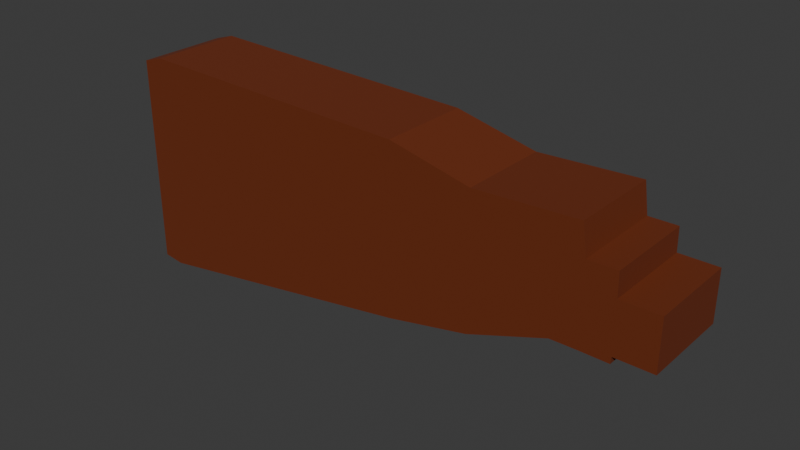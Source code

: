 # Source: AK_STOCK.blend  (saved by Blender 4.4.32; exported with 4.5.12 LTS)
import bpy
from mathutils import Matrix  # noqa: F401  (used for matrix-valued properties, if any)

bpy.ops.wm.read_factory_settings(use_empty=True)
scene = bpy.context.scene
scene.name = 'Scene'

# ---- collections
col_collection = bpy.data.collections.new('Collection'); scene.collection.children.link(col_collection)

# ---- materials (node trees are filled in below, after node groups)
mat_material_001 = bpy.data.materials.new('Material.001')

# ---- material node trees
mat_material_001.use_nodes = True; mat_material_001.node_tree.nodes.clear()
_N = mat_material_001.node_tree.nodes; _L = mat_material_001.node_tree.links
n0 = _N.new('ShaderNodeBsdfPrincipled'); n0.name = 'Principled BSDF'; n0.location = (10, 300)
n0.inputs[0].default_value = (0.1503, 0.02221, 0.0, 1.0)
n0.inputs[2].default_value = 0.7953
n1 = _N.new('ShaderNodeOutputMaterial'); n1.name = 'Material Output'; n1.location = (300, 300)
_L.new(n0.outputs[0], n1.inputs[0])
n1.is_active_output = True

# ---- world
world_world = bpy.data.worlds.new('World'); scene.world = world_world
world_world.use_nodes = True; world_world.node_tree.nodes.clear()
_N = world_world.node_tree.nodes; _L = world_world.node_tree.links
n0 = _N.new('ShaderNodeOutputWorld'); n0.name = 'World Output'; n0.location = (300, 300)
n1 = _N.new('ShaderNodeBackground'); n1.name = 'Background'; n1.location = (10, 300)
n1.inputs[0].default_value = (0.05088, 0.05088, 0.05088, 1.0)
_L.new(n1.outputs[0], n0.inputs[0])
n0.is_active_output = True
world_world.color = (0.05088, 0.05088, 0.05088)
world_world.sun_shadow_jitter_overblur = 0.0

# ---- meshes
me_cube_001 = bpy.data.meshes.new('Cube.001')
me_cube_001.from_pydata([(-1.0, -0.1755, -0.4931), (-1.0, -0.1755, 0.3314), (1.0, -0.1755, -0.1277), (1.0, -0.1755, 0.05822), (0.6575, -0.1755, -0.152), (0.7396, -0.1755, 0.2549), (0.3637, -0.1755, 0.2379), (0.3637, -0.1755, -0.2576), (0.8611, -0.1755, -0.1277), (0.8611, -0.1755, 0.05822), (-1.0, -0.1755, -0.09313), (1.0, -0.1755, -0.03219), (0.3637, -0.1755, -0.09313), (0.8611, -0.1755, -0.03219), (0.8594, -0.1755, 0.1442), (0.8595, -0.1755, -0.1522), (0.0595, -0.1755, 0.3061), (0.0595, -0.1755, -0.3217), (0.0595, -0.1755, -0.09313), (0.7558, -0.1755, 0.1435), (0.7558, -0.1755, -0.1512), (0.6575, -0.1755, 0.1414), (-1.079, -0.1755, -0.08257), (-1.079, -0.1755, 0.3069), (-1.079, -0.1755, -0.4826), (-1.0, 0.1643, -0.09313), (-1.0, 0.1643, 0.3314), (1.0, 0.1643, -0.03219), (1.0, 0.1643, -0.1277), (0.8611, 0.1643, -0.1277), (0.0595, 0.1643, 0.3061), (0.3637, 0.1643, -0.2576), (0.6575, 0.1643, -0.152), (0.7558, 0.1643, 0.1435), (0.7396, 0.1643, 0.2549), (0.3637, 0.1643, 0.2379), (0.0595, 0.1643, -0.3217), (0.3637, 0.1643, -0.09313), (0.8595, 0.1643, -0.1522), (1.0, 0.1643, 0.05822), (0.8611, 0.1643, 0.05822), (0.8611, 0.1643, -0.03219), (-1.0, 0.1643, -0.4931), (0.6575, 0.1643, 0.1414), (0.0595, 0.1643, -0.09313), (0.8594, 0.1643, 0.1442), (0.7558, 0.1643, -0.1512), (-1.079, 0.1643, -0.08257), (-1.079, 0.1643, 0.3069), (-1.079, 0.1643, -0.4826)], [], [(18, 10, 1, 16), (4, 21, 19, 20), (11, 13, 9, 3), (2, 8, 13, 11), (20, 19, 14, 9, 13, 8, 15), (17, 0, 10, 18), (1, 23, 24, 0), (7, 17, 18, 12), (12, 18, 16, 6), (5, 19, 21), (22, 24, 23), (4, 7, 12, 6, 5, 21), (44, 30, 26, 25), (32, 46, 33, 43), (27, 39, 40, 41), (28, 27, 41, 29), (46, 38, 29, 41, 40, 45, 33), (36, 44, 25, 42), (26, 42, 49, 48), (31, 37, 44, 36), (37, 35, 30, 44), (34, 43, 33), (47, 48, 49), (32, 43, 34, 35, 37, 31), (1, 10, 25, 26), (2, 11, 27, 28), (15, 8, 29, 38), (8, 2, 28, 29), (22, 23, 48, 47), (3, 9, 40, 39), (16, 1, 26, 30), (24, 22, 47, 49), (14, 19, 33, 45), (7, 4, 32, 31), (9, 14, 45, 40), (10, 0, 42, 25), (4, 20, 46, 32), (19, 5, 34, 33), (20, 15, 38, 46), (0, 24, 49, 42), (11, 3, 39, 27), (5, 6, 35, 34), (6, 16, 30, 35), (23, 1, 26, 48), (1, 0, 42, 26), (17, 7, 31, 36), (0, 17, 36, 42)])
_uv = me_cube_001.uv_layers.new(name='UVMap')
_uv.uv.foreach_set('vector', [0.4711, 0.8676, 0.4711, 1.0, 0.625, 1.0, 0.625, 0.8676, 0.375, 0.7928, 0.5481, 0.7928, 0.625, 0.7865, 0.0, 0.0, 0.4711, 0.75, 0.4711, 0.7674, 0.625, 0.7674, 0.625, 0.75, 0.375, 0.75, 0.375, 0.7674, 0.4711, 0.7674, 0.4711, 0.75, 0.0, 0.0, 0.625, 0.7865, 0.0, 0.0, 0.625, 0.7674, 0.4711, 0.7674, 0.375, 0.7674, 0.0, 0.0, 0.375, 0.8676, 0.375, 1.0, 0.4711, 1.0, 0.4711, 0.8676, 0.0, 0.0, 0.0, 0.0, 0.0, 0.0, 0.0, 0.0, 0.375, 0.8295, 0.375, 0.8676, 0.4711, 0.8676, 0.4711, 0.8295, 0.4711, 0.8295, 0.4711, 0.8676, 0.625, 0.8676, 0.625, 0.8295, 0.625, 0.7928, 0.625, 0.7865, 0.5481, 0.7928, 0.4711, 1.0, 0.375, 1.0, 0.625, 1.0, 0.375, 0.7928, 0.375, 0.8295, 0.4711, 0.8295, 0.625, 0.8295, 0.625, 0.7928, 0.5481, 0.7928, 0.4711, 0.8676, 0.625, 0.8676, 0.625, 1.0, 0.4711, 1.0, 0.375, 0.7928, 0.0, 0.0, 0.625, 0.7865, 0.5481, 0.7928, 0.4711, 0.75, 0.625, 0.75, 0.625, 0.7674, 0.4711, 0.7674, 0.375, 0.75, 0.4711, 0.75, 0.4711, 0.7674, 0.375, 0.7674, 0.0, 0.0, 0.0, 0.0, 0.375, 0.7674, 0.4711, 0.7674, 0.625, 0.7674, 0.0, 0.0, 0.625, 0.7865, 0.375, 0.8676, 0.4711, 0.8676, 0.4711, 1.0, 0.375, 1.0, 0.0, 0.0, 0.0, 0.0, 0.0, 0.0, 0.0, 0.0, 0.375, 0.8295, 0.4711, 0.8295, 0.4711, 0.8676, 0.375, 0.8676, 0.4711, 0.8295, 0.625, 0.8295, 0.625, 0.8676, 0.4711, 0.8676, 0.625, 0.7928, 0.5481, 0.7928, 0.625, 0.7865, 0.4711, 1.0, 0.625, 1.0, 0.375, 1.0, 0.375, 0.7928, 0.5481, 0.7928, 0.625, 0.7928, 0.625, 0.8295, 0.4711, 0.8295, 0.375, 0.8295, 0.625, 1.0, 0.4711, 1.0, 0.4711, 1.0, 0.625, 1.0, 0.375, 0.75, 0.4711, 0.75, 0.4711, 0.75, 0.375, 0.75, 0.0, 0.0, 0.375, 0.7674, 0.375, 0.7674, 0.0, 0.0, 0.375, 0.7674, 0.375, 0.75, 0.375, 0.75, 0.375, 0.7674, 0.4711, 1.0, 0.625, 1.0, 0.625, 1.0, 0.4711, 1.0, 0.625, 0.75, 0.625, 0.7674, 0.625, 0.7674, 0.625, 0.75, 0.625, 0.8676, 0.625, 1.0, 0.625, 1.0, 0.625, 0.8676, 0.375, 1.0, 0.4711, 1.0, 0.4711, 1.0, 0.375, 1.0, 0.0, 0.0, 0.625, 0.7865, 0.625, 0.7865, 0.0, 0.0, 0.375, 0.8295, 0.375, 0.7928, 0.375, 0.7928, 0.375, 0.8295, 0.625, 0.7674, 0.0, 0.0, 0.0, 0.0, 0.625, 0.7674, 0.4711, 1.0, 0.375, 1.0, 0.375, 1.0, 0.4711, 1.0, 0.375, 0.7928, 0.0, 0.0, 0.0, 0.0, 0.375, 0.7928, 0.625, 0.7865, 0.625, 0.7928, 0.625, 0.7928, 0.625, 0.7865, 0.0, 0.0, 0.0, 0.0, 0.0, 0.0, 0.0, 0.0, 0.0, 0.0, 0.0, 0.0, 0.0, 0.0, 0.0, 0.0, 0.4711, 0.75, 0.625, 0.75, 0.625, 0.75, 0.4711, 0.75, 0.625, 0.7928, 0.625, 0.8295, 0.625, 0.8295, 0.625, 0.7928, 0.625, 0.8295, 0.625, 0.8676, 0.625, 0.8676, 0.625, 0.8295, 0.0, 0.0, 0.0, 0.0, 0.0, 0.0, 0.0, 0.0, 0.0, 0.0, 0.0, 0.0, 0.0, 0.0, 0.0, 0.0, 0.375, 0.8676, 0.375, 0.8295, 0.375, 0.8295, 0.375, 0.8676, 0.375, 1.0, 0.375, 0.8676, 0.375, 0.8676, 0.375, 1.0])
me_cube_001.materials.append(mat_material_001)
me_cube_001.update()

# ---- objects
ob_cube = bpy.data.objects.new('Cube', me_cube_001)

# ---- transforms, parenting, visibility, modifiers, constraints
ob_cube.location = (0.0, 0.0, 0.0)

# ---- collection membership
col_collection.objects.link(ob_cube)

# ---- scene / render settings (as saved in the file)
scene.frame_start = 1; scene.frame_end = 250; scene.frame_set(1)
scene.render.engine = 'BLENDER_EEVEE_NEXT'
bpy.context.view_layer.update()

# ---- added for rendering (the .blend has no active camera and no usable light): camera, sun
cam_auto = bpy.data.cameras.new('AutoCamera')
cam_auto.lens = 50.0
cam_auto.sensor_width = 36.0
cam_auto.clip_end = 1000.0
ob_auto_camera = bpy.data.objects.new('AutoCamera', cam_auto)
scene.collection.objects.link(ob_auto_camera)
ob_auto_camera.location = (2.05363, -2.51748, 1.59375)
ob_auto_camera.rotation_euler = (1.09748, -7.21219e-08, 0.694738)
scene.camera = ob_auto_camera
light_auto_sun = bpy.data.lights.new('AutoSun', 'SUN')
light_auto_sun.energy = 3.0
light_auto_sun.angle = 0.0523599
ob_auto_sun = bpy.data.objects.new('AutoSun', light_auto_sun)
scene.collection.objects.link(ob_auto_sun)
ob_auto_sun.rotation_euler = (0.872665, 0.174533, 0.523599)
bpy.context.view_layer.update()

